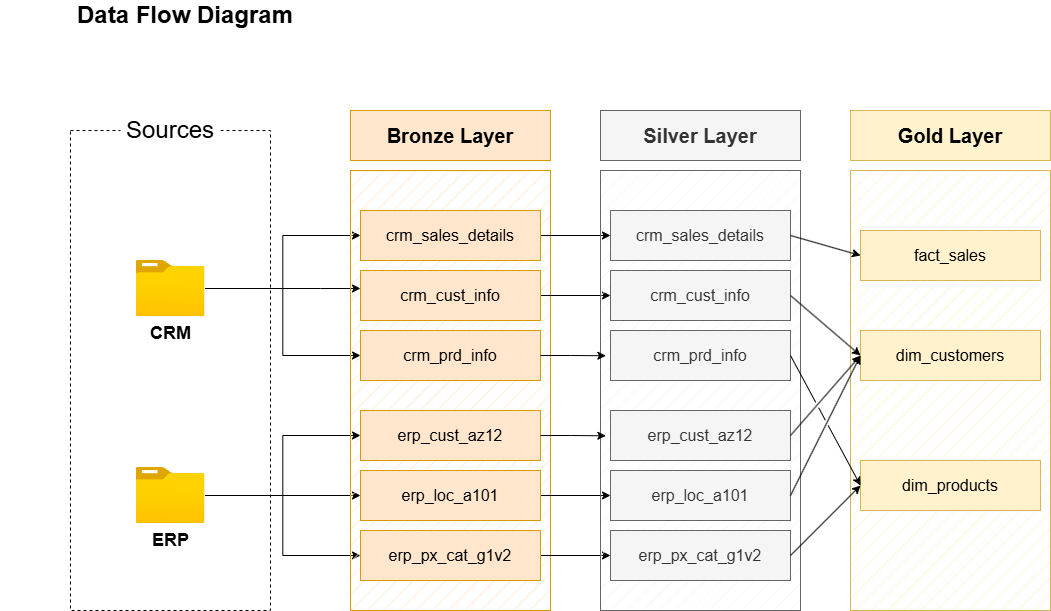

The diagram above was exported from draw.io. Its source (the exported page's mxGraphModel, read from the mxfile embedded in the PNG):
<mxGraphModel dx="1442" dy="1034" grid="1" gridSize="10" guides="1" tooltips="1" connect="1" arrows="1" fold="1" page="0" pageScale="1" pageWidth="827" pageHeight="1169" math="0" shadow="0">
  <root>
    <mxCell id="0" />
    <mxCell id="1" parent="0" />
    <mxCell id="jQUMJt1lu-ZyTKNy3mNC-1" value="&lt;font style=&quot;font-size: 24px;&quot;&gt;&lt;b&gt;Data Flow Diagram&lt;/b&gt;&lt;/font&gt;" style="text;html=1;align=center;verticalAlign=middle;whiteSpace=wrap;rounded=0;" parent="1" vertex="1">
      <mxGeometry x="-30" y="-10" width="370" height="30" as="geometry" />
    </mxCell>
    <mxCell id="jQUMJt1lu-ZyTKNy3mNC-2" value="" style="rounded=0;whiteSpace=wrap;html=1;dashed=1;fillColor=none;" parent="1" vertex="1">
      <mxGeometry x="40" y="120" width="200" height="480" as="geometry" />
    </mxCell>
    <mxCell id="jQUMJt1lu-ZyTKNy3mNC-3" value="&lt;font style=&quot;font-size: 24px;&quot;&gt;Sources&lt;/font&gt;" style="rounded=0;whiteSpace=wrap;html=1;fillColor=default;strokeColor=none;" parent="1" vertex="1">
      <mxGeometry x="90" y="100" width="100" height="40" as="geometry" />
    </mxCell>
    <mxCell id="jQUMJt1lu-ZyTKNy3mNC-18" style="edgeStyle=orthogonalEdgeStyle;rounded=0;orthogonalLoop=1;jettySize=auto;html=1;" parent="1" source="jQUMJt1lu-ZyTKNy3mNC-4" target="jQUMJt1lu-ZyTKNy3mNC-14" edge="1">
      <mxGeometry relative="1" as="geometry">
        <Array as="points">
          <mxPoint x="290" y="278" />
          <mxPoint x="290" y="278" />
        </Array>
      </mxGeometry>
    </mxCell>
    <mxCell id="jQUMJt1lu-ZyTKNy3mNC-19" style="edgeStyle=orthogonalEdgeStyle;rounded=0;orthogonalLoop=1;jettySize=auto;html=1;entryX=0;entryY=0.5;entryDx=0;entryDy=0;" parent="1" source="jQUMJt1lu-ZyTKNy3mNC-4" target="jQUMJt1lu-ZyTKNy3mNC-13" edge="1">
      <mxGeometry relative="1" as="geometry" />
    </mxCell>
    <mxCell id="jQUMJt1lu-ZyTKNy3mNC-20" style="edgeStyle=orthogonalEdgeStyle;rounded=0;orthogonalLoop=1;jettySize=auto;html=1;entryX=0;entryY=0.5;entryDx=0;entryDy=0;" parent="1" source="jQUMJt1lu-ZyTKNy3mNC-4" target="jQUMJt1lu-ZyTKNy3mNC-15" edge="1">
      <mxGeometry relative="1" as="geometry" />
    </mxCell>
    <mxCell id="jQUMJt1lu-ZyTKNy3mNC-4" value="&lt;font style=&quot;font-size: 18px;&quot;&gt;&lt;b&gt;CRM&lt;/b&gt;&lt;/font&gt;" style="image;aspect=fixed;html=1;points=[];align=center;fontSize=12;image=img/lib/azure2/general/Folder_Blank.svg;" parent="1" vertex="1">
      <mxGeometry x="105.5" y="250" width="69" height="56.00000000000001" as="geometry" />
    </mxCell>
    <mxCell id="jQUMJt1lu-ZyTKNy3mNC-24" style="edgeStyle=orthogonalEdgeStyle;rounded=0;orthogonalLoop=1;jettySize=auto;html=1;entryX=0;entryY=0.5;entryDx=0;entryDy=0;" parent="1" source="jQUMJt1lu-ZyTKNy3mNC-7" target="jQUMJt1lu-ZyTKNy3mNC-22" edge="1">
      <mxGeometry relative="1" as="geometry" />
    </mxCell>
    <mxCell id="jQUMJt1lu-ZyTKNy3mNC-26" style="edgeStyle=orthogonalEdgeStyle;rounded=0;orthogonalLoop=1;jettySize=auto;html=1;entryX=0;entryY=0.5;entryDx=0;entryDy=0;" parent="1" source="jQUMJt1lu-ZyTKNy3mNC-7" target="jQUMJt1lu-ZyTKNy3mNC-23" edge="1">
      <mxGeometry relative="1" as="geometry" />
    </mxCell>
    <mxCell id="jQUMJt1lu-ZyTKNy3mNC-27" style="edgeStyle=orthogonalEdgeStyle;rounded=0;orthogonalLoop=1;jettySize=auto;html=1;entryX=0;entryY=0.5;entryDx=0;entryDy=0;" parent="1" source="jQUMJt1lu-ZyTKNy3mNC-7" target="jQUMJt1lu-ZyTKNy3mNC-21" edge="1">
      <mxGeometry relative="1" as="geometry" />
    </mxCell>
    <mxCell id="jQUMJt1lu-ZyTKNy3mNC-7" value="&lt;font style=&quot;font-size: 18px;&quot;&gt;&lt;b&gt;ERP&lt;/b&gt;&lt;/font&gt;" style="image;aspect=fixed;html=1;points=[];align=center;fontSize=12;image=img/lib/azure2/general/Folder_Blank.svg;" parent="1" vertex="1">
      <mxGeometry x="105.5" y="457" width="69" height="56.00000000000001" as="geometry" />
    </mxCell>
    <mxCell id="jQUMJt1lu-ZyTKNy3mNC-10" value="" style="rounded=0;whiteSpace=wrap;html=1;fillColor=#ffe6cc;strokeColor=#d79b00;fillStyle=hatch;" parent="1" vertex="1">
      <mxGeometry x="320" y="160" width="200" height="440" as="geometry" />
    </mxCell>
    <mxCell id="jQUMJt1lu-ZyTKNy3mNC-12" value="&lt;font style=&quot;font-size: 20px;&quot;&gt;&lt;b&gt;Bronze Layer&lt;/b&gt;&lt;/font&gt;" style="rounded=0;whiteSpace=wrap;html=1;fillColor=#ffe6cc;strokeColor=#d79b00;" parent="1" vertex="1">
      <mxGeometry x="320" y="100" width="200" height="50" as="geometry" />
    </mxCell>
    <mxCell id="OhUMpHxTHcy5f_FtzG5a-9" style="edgeStyle=orthogonalEdgeStyle;rounded=0;orthogonalLoop=1;jettySize=auto;html=1;entryX=0;entryY=0.5;entryDx=0;entryDy=0;" parent="1" source="jQUMJt1lu-ZyTKNy3mNC-13" target="OhUMpHxTHcy5f_FtzG5a-3" edge="1">
      <mxGeometry relative="1" as="geometry" />
    </mxCell>
    <mxCell id="jQUMJt1lu-ZyTKNy3mNC-13" value="&lt;font style=&quot;font-size: 16px;&quot;&gt;crm_sales_details&lt;/font&gt;" style="rounded=0;whiteSpace=wrap;html=1;fillColor=#ffe6cc;strokeColor=#d79b00;" parent="1" vertex="1">
      <mxGeometry x="330" y="200" width="180" height="50" as="geometry" />
    </mxCell>
    <mxCell id="OhUMpHxTHcy5f_FtzG5a-10" style="edgeStyle=orthogonalEdgeStyle;rounded=0;orthogonalLoop=1;jettySize=auto;html=1;entryX=0;entryY=0.5;entryDx=0;entryDy=0;" parent="1" source="jQUMJt1lu-ZyTKNy3mNC-14" target="OhUMpHxTHcy5f_FtzG5a-4" edge="1">
      <mxGeometry relative="1" as="geometry" />
    </mxCell>
    <mxCell id="jQUMJt1lu-ZyTKNy3mNC-14" value="&lt;font style=&quot;font-size: 16px;&quot;&gt;crm_cust_info&lt;/font&gt;" style="rounded=0;whiteSpace=wrap;html=1;fillColor=#ffe6cc;strokeColor=#d79b00;" parent="1" vertex="1">
      <mxGeometry x="330" y="260" width="180" height="50" as="geometry" />
    </mxCell>
    <mxCell id="jQUMJt1lu-ZyTKNy3mNC-15" value="&lt;font style=&quot;font-size: 16px;&quot;&gt;crm_prd_info&lt;/font&gt;" style="rounded=0;whiteSpace=wrap;html=1;fillColor=#ffe6cc;strokeColor=#d79b00;" parent="1" vertex="1">
      <mxGeometry x="330" y="320" width="180" height="50" as="geometry" />
    </mxCell>
    <mxCell id="jQUMJt1lu-ZyTKNy3mNC-21" value="&lt;font style=&quot;font-size: 16px;&quot;&gt;erp_cust_az12&lt;/font&gt;" style="rounded=0;whiteSpace=wrap;html=1;fillColor=#ffe6cc;strokeColor=#d79b00;" parent="1" vertex="1">
      <mxGeometry x="330" y="400" width="180" height="50" as="geometry" />
    </mxCell>
    <mxCell id="OhUMpHxTHcy5f_FtzG5a-13" style="edgeStyle=orthogonalEdgeStyle;rounded=0;orthogonalLoop=1;jettySize=auto;html=1;entryX=0;entryY=0.5;entryDx=0;entryDy=0;" parent="1" source="jQUMJt1lu-ZyTKNy3mNC-22" target="OhUMpHxTHcy5f_FtzG5a-7" edge="1">
      <mxGeometry relative="1" as="geometry" />
    </mxCell>
    <mxCell id="jQUMJt1lu-ZyTKNy3mNC-22" value="&lt;font style=&quot;font-size: 16px;&quot;&gt;erp_loc_a101&lt;/font&gt;" style="rounded=0;whiteSpace=wrap;html=1;fillColor=#ffe6cc;strokeColor=#d79b00;" parent="1" vertex="1">
      <mxGeometry x="330" y="460" width="180" height="50" as="geometry" />
    </mxCell>
    <mxCell id="OhUMpHxTHcy5f_FtzG5a-14" style="edgeStyle=orthogonalEdgeStyle;rounded=0;orthogonalLoop=1;jettySize=auto;html=1;entryX=0;entryY=0.5;entryDx=0;entryDy=0;" parent="1" source="jQUMJt1lu-ZyTKNy3mNC-23" target="OhUMpHxTHcy5f_FtzG5a-8" edge="1">
      <mxGeometry relative="1" as="geometry" />
    </mxCell>
    <mxCell id="jQUMJt1lu-ZyTKNy3mNC-23" value="&lt;font style=&quot;font-size: 16px;&quot;&gt;erp_px_cat_g1v2&lt;/font&gt;" style="rounded=0;whiteSpace=wrap;html=1;fillColor=#ffe6cc;strokeColor=#d79b00;" parent="1" vertex="1">
      <mxGeometry x="330" y="520" width="180" height="50" as="geometry" />
    </mxCell>
    <mxCell id="OhUMpHxTHcy5f_FtzG5a-1" value="" style="rounded=0;whiteSpace=wrap;html=1;fillColor=#f5f5f5;strokeColor=#666666;fillStyle=hatch;fontColor=#333333;" parent="1" vertex="1">
      <mxGeometry x="570" y="160" width="200" height="440" as="geometry" />
    </mxCell>
    <mxCell id="OhUMpHxTHcy5f_FtzG5a-2" value="&lt;font style=&quot;font-size: 20px;&quot;&gt;&lt;b&gt;Silver Layer&lt;/b&gt;&lt;/font&gt;" style="rounded=0;whiteSpace=wrap;html=1;fillColor=#f5f5f5;strokeColor=#666666;fontColor=#333333;" parent="1" vertex="1">
      <mxGeometry x="570" y="100" width="200" height="50" as="geometry" />
    </mxCell>
    <mxCell id="OhUMpHxTHcy5f_FtzG5a-3" value="&lt;font style=&quot;font-size: 16px;&quot;&gt;crm_sales_details&lt;/font&gt;" style="rounded=0;whiteSpace=wrap;html=1;fillColor=#f5f5f5;strokeColor=#666666;fontColor=#333333;" parent="1" vertex="1">
      <mxGeometry x="580" y="200" width="180" height="50" as="geometry" />
    </mxCell>
    <mxCell id="OhUMpHxTHcy5f_FtzG5a-4" value="&lt;font style=&quot;font-size: 16px;&quot;&gt;crm_cust_info&lt;/font&gt;" style="rounded=0;whiteSpace=wrap;html=1;fillColor=#f5f5f5;strokeColor=#666666;fontColor=#333333;" parent="1" vertex="1">
      <mxGeometry x="580" y="260" width="180" height="50" as="geometry" />
    </mxCell>
    <mxCell id="OhUMpHxTHcy5f_FtzG5a-5" value="&lt;font style=&quot;font-size: 16px;&quot;&gt;crm_prd_info&lt;/font&gt;" style="rounded=0;whiteSpace=wrap;html=1;fillColor=#f5f5f5;strokeColor=#666666;fontColor=#333333;" parent="1" vertex="1">
      <mxGeometry x="580" y="320" width="180" height="50" as="geometry" />
    </mxCell>
    <mxCell id="OhUMpHxTHcy5f_FtzG5a-6" value="&lt;font style=&quot;font-size: 16px;&quot;&gt;erp_cust_az12&lt;/font&gt;" style="rounded=0;whiteSpace=wrap;html=1;fillColor=#f5f5f5;strokeColor=#666666;fontColor=#333333;" parent="1" vertex="1">
      <mxGeometry x="580" y="400" width="180" height="50" as="geometry" />
    </mxCell>
    <mxCell id="OhUMpHxTHcy5f_FtzG5a-7" value="&lt;font style=&quot;font-size: 16px;&quot;&gt;erp_loc_a101&lt;/font&gt;" style="rounded=0;whiteSpace=wrap;html=1;fillColor=#f5f5f5;strokeColor=#666666;fontColor=#333333;" parent="1" vertex="1">
      <mxGeometry x="580" y="460" width="180" height="50" as="geometry" />
    </mxCell>
    <mxCell id="OhUMpHxTHcy5f_FtzG5a-8" value="&lt;font style=&quot;font-size: 16px;&quot;&gt;erp_px_cat_g1v2&lt;/font&gt;" style="rounded=0;whiteSpace=wrap;html=1;fillColor=#f5f5f5;strokeColor=#666666;fontColor=#333333;" parent="1" vertex="1">
      <mxGeometry x="580" y="520" width="180" height="50" as="geometry" />
    </mxCell>
    <mxCell id="OhUMpHxTHcy5f_FtzG5a-11" style="edgeStyle=orthogonalEdgeStyle;rounded=0;orthogonalLoop=1;jettySize=auto;html=1;entryX=0.027;entryY=0.421;entryDx=0;entryDy=0;entryPerimeter=0;" parent="1" source="jQUMJt1lu-ZyTKNy3mNC-15" target="OhUMpHxTHcy5f_FtzG5a-1" edge="1">
      <mxGeometry relative="1" as="geometry" />
    </mxCell>
    <mxCell id="OhUMpHxTHcy5f_FtzG5a-12" style="edgeStyle=orthogonalEdgeStyle;rounded=0;orthogonalLoop=1;jettySize=auto;html=1;entryX=0.027;entryY=0.603;entryDx=0;entryDy=0;entryPerimeter=0;" parent="1" source="jQUMJt1lu-ZyTKNy3mNC-21" target="OhUMpHxTHcy5f_FtzG5a-1" edge="1">
      <mxGeometry relative="1" as="geometry" />
    </mxCell>
    <mxCell id="qQ1ILG519jliDuy3X7it-1" value="" style="rounded=0;whiteSpace=wrap;html=1;fillColor=#fff2cc;strokeColor=#d6b656;fillStyle=hatch;" parent="1" vertex="1">
      <mxGeometry x="820" y="160" width="200" height="440" as="geometry" />
    </mxCell>
    <mxCell id="qQ1ILG519jliDuy3X7it-2" value="&lt;font style=&quot;font-size: 20px;&quot;&gt;&lt;b&gt;Gold Layer&lt;/b&gt;&lt;/font&gt;" style="rounded=0;whiteSpace=wrap;html=1;fillColor=#fff2cc;strokeColor=#d6b656;" parent="1" vertex="1">
      <mxGeometry x="820" y="100" width="200" height="50" as="geometry" />
    </mxCell>
    <mxCell id="qQ1ILG519jliDuy3X7it-3" value="&lt;font style=&quot;font-size: 16px;&quot;&gt;fact_sales&lt;/font&gt;" style="rounded=0;whiteSpace=wrap;html=1;fillColor=#fff2cc;strokeColor=#d6b656;" parent="1" vertex="1">
      <mxGeometry x="830" y="220" width="180" height="50" as="geometry" />
    </mxCell>
    <mxCell id="qQ1ILG519jliDuy3X7it-4" value="&lt;font style=&quot;font-size: 16px;&quot;&gt;dim_customers&lt;/font&gt;" style="rounded=0;whiteSpace=wrap;html=1;fillColor=#fff2cc;strokeColor=#d6b656;" parent="1" vertex="1">
      <mxGeometry x="830" y="320" width="180" height="50" as="geometry" />
    </mxCell>
    <mxCell id="qQ1ILG519jliDuy3X7it-5" value="&lt;font style=&quot;font-size: 16px;&quot;&gt;dim_products&lt;/font&gt;" style="rounded=0;whiteSpace=wrap;html=1;fillColor=#fff2cc;strokeColor=#d6b656;" parent="1" vertex="1">
      <mxGeometry x="830" y="450" width="180" height="50" as="geometry" />
    </mxCell>
    <mxCell id="qQ1ILG519jliDuy3X7it-9" value="" style="endArrow=classic;html=1;rounded=0;exitX=1;exitY=0.5;exitDx=0;exitDy=0;entryX=0;entryY=0.5;entryDx=0;entryDy=0;" parent="1" source="OhUMpHxTHcy5f_FtzG5a-3" target="qQ1ILG519jliDuy3X7it-3" edge="1">
      <mxGeometry width="50" height="50" relative="1" as="geometry">
        <mxPoint x="670" y="470" as="sourcePoint" />
        <mxPoint x="720" y="420" as="targetPoint" />
      </mxGeometry>
    </mxCell>
    <mxCell id="qQ1ILG519jliDuy3X7it-11" value="" style="endArrow=classic;html=1;rounded=0;entryX=0;entryY=0.5;entryDx=0;entryDy=0;exitX=1;exitY=0.5;exitDx=0;exitDy=0;jumpStyle=gap;" parent="1" source="OhUMpHxTHcy5f_FtzG5a-4" target="qQ1ILG519jliDuy3X7it-4" edge="1">
      <mxGeometry width="50" height="50" relative="1" as="geometry">
        <mxPoint x="670" y="470" as="sourcePoint" />
        <mxPoint x="720" y="420" as="targetPoint" />
      </mxGeometry>
    </mxCell>
    <mxCell id="qQ1ILG519jliDuy3X7it-12" value="" style="endArrow=classic;html=1;rounded=0;entryX=0;entryY=0.5;entryDx=0;entryDy=0;exitX=1;exitY=0.5;exitDx=0;exitDy=0;jumpStyle=gap;" parent="1" source="OhUMpHxTHcy5f_FtzG5a-6" target="qQ1ILG519jliDuy3X7it-4" edge="1">
      <mxGeometry width="50" height="50" relative="1" as="geometry">
        <mxPoint x="670" y="470" as="sourcePoint" />
        <mxPoint x="720" y="420" as="targetPoint" />
      </mxGeometry>
    </mxCell>
    <mxCell id="qQ1ILG519jliDuy3X7it-13" value="" style="endArrow=classic;html=1;rounded=0;exitX=1;exitY=0.5;exitDx=0;exitDy=0;entryX=0;entryY=0.5;entryDx=0;entryDy=0;jumpStyle=gap;" parent="1" source="OhUMpHxTHcy5f_FtzG5a-7" target="qQ1ILG519jliDuy3X7it-4" edge="1">
      <mxGeometry width="50" height="50" relative="1" as="geometry">
        <mxPoint x="670" y="470" as="sourcePoint" />
        <mxPoint x="720" y="420" as="targetPoint" />
      </mxGeometry>
    </mxCell>
    <mxCell id="qQ1ILG519jliDuy3X7it-14" value="" style="endArrow=classic;html=1;rounded=0;entryX=0;entryY=0.5;entryDx=0;entryDy=0;exitX=1;exitY=0.5;exitDx=0;exitDy=0;jumpStyle=gap;" parent="1" source="OhUMpHxTHcy5f_FtzG5a-5" target="qQ1ILG519jliDuy3X7it-5" edge="1">
      <mxGeometry width="50" height="50" relative="1" as="geometry">
        <mxPoint x="670" y="470" as="sourcePoint" />
        <mxPoint x="720" y="420" as="targetPoint" />
      </mxGeometry>
    </mxCell>
    <mxCell id="qQ1ILG519jliDuy3X7it-15" value="" style="endArrow=classic;html=1;rounded=0;entryX=0;entryY=0.5;entryDx=0;entryDy=0;exitX=1;exitY=0.5;exitDx=0;exitDy=0;jumpStyle=gap;" parent="1" source="OhUMpHxTHcy5f_FtzG5a-8" target="qQ1ILG519jliDuy3X7it-5" edge="1">
      <mxGeometry width="50" height="50" relative="1" as="geometry">
        <mxPoint x="670" y="470" as="sourcePoint" />
        <mxPoint x="720" y="420" as="targetPoint" />
      </mxGeometry>
    </mxCell>
  </root>
</mxGraphModel>